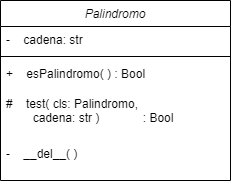

The diagram above was exported from draw.io. Its source (the exported page's mxGraphModel, read from the mxfile embedded in the PNG):
<mxGraphModel dx="724" dy="360" grid="1" gridSize="10" guides="1" tooltips="1" connect="1" arrows="1" fold="1" page="1" pageScale="1" pageWidth="827" pageHeight="1169" math="0" shadow="0">
  <root>
    <mxCell id="WIyWlLk6GJQsqaUBKTNV-0" />
    <mxCell id="WIyWlLk6GJQsqaUBKTNV-1" parent="WIyWlLk6GJQsqaUBKTNV-0" />
    <mxCell id="zkfFHV4jXpPFQw0GAbJ--0" value="Palindromo" style="swimlane;fontStyle=2;align=center;verticalAlign=top;childLayout=stackLayout;horizontal=1;startSize=26;horizontalStack=0;resizeParent=1;resizeLast=0;collapsible=1;marginBottom=0;rounded=0;shadow=0;strokeWidth=1;" parent="WIyWlLk6GJQsqaUBKTNV-1" vertex="1">
      <mxGeometry x="220" y="120" width="230" height="180" as="geometry">
        <mxRectangle x="230" y="140" width="160" height="26" as="alternateBounds" />
      </mxGeometry>
    </mxCell>
    <mxCell id="zkfFHV4jXpPFQw0GAbJ--1" value="-    cadena: str" style="text;align=left;verticalAlign=top;spacingLeft=4;spacingRight=4;overflow=hidden;rotatable=0;points=[[0,0.5],[1,0.5]];portConstraint=eastwest;" parent="zkfFHV4jXpPFQw0GAbJ--0" vertex="1">
      <mxGeometry y="26" width="230" height="26" as="geometry" />
    </mxCell>
    <mxCell id="zkfFHV4jXpPFQw0GAbJ--4" value="" style="line;html=1;strokeWidth=1;align=left;verticalAlign=middle;spacingTop=-1;spacingLeft=3;spacingRight=3;rotatable=0;labelPosition=right;points=[];portConstraint=eastwest;" parent="zkfFHV4jXpPFQw0GAbJ--0" vertex="1">
      <mxGeometry y="52" width="230" height="8" as="geometry" />
    </mxCell>
    <mxCell id="zkfFHV4jXpPFQw0GAbJ--5" value="+    esPalindromo( ) : Bool&#10;" style="text;align=left;verticalAlign=top;spacingLeft=4;spacingRight=4;overflow=hidden;rotatable=0;points=[[0,0.5],[1,0.5]];portConstraint=eastwest;" parent="zkfFHV4jXpPFQw0GAbJ--0" vertex="1">
      <mxGeometry y="60" width="230" height="30" as="geometry" />
    </mxCell>
    <mxCell id="DW-UaRwIG_3ql7cE0Drm-0" value="#    test( cls: Palindromo, &#10;        cadena: str )             : Bool" style="text;align=left;verticalAlign=top;spacingLeft=4;spacingRight=4;overflow=hidden;rotatable=0;points=[[0,0.5],[1,0.5]];portConstraint=eastwest;" vertex="1" parent="zkfFHV4jXpPFQw0GAbJ--0">
      <mxGeometry y="90" width="230" height="50" as="geometry" />
    </mxCell>
    <mxCell id="DW-UaRwIG_3ql7cE0Drm-3" value="-    __del__( )" style="text;align=left;verticalAlign=top;spacingLeft=4;spacingRight=4;overflow=hidden;rotatable=0;points=[[0,0.5],[1,0.5]];portConstraint=eastwest;" vertex="1" parent="zkfFHV4jXpPFQw0GAbJ--0">
      <mxGeometry y="140" width="230" height="26" as="geometry" />
    </mxCell>
  </root>
</mxGraphModel>